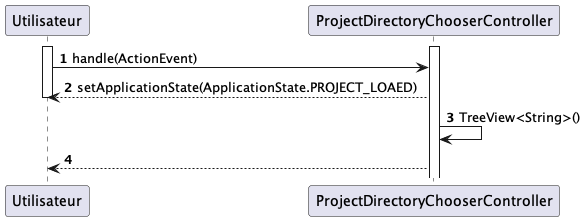

The diagram above was rendered by PlantUML. Its source (embedded in the PNG):
@startuml

autonumber

participant "Utilisateur" as user
participant "ProjectDirectoryChooserController" as pdc
activate pdc
activate user
user -> pdc : handle(ActionEvent)
pdc --> user : setApplicationState(ApplicationState.PROJECT_LOAED)
deactivate user

pdc -> pdc : TreeView<String>()
pdc --> user


@enduml